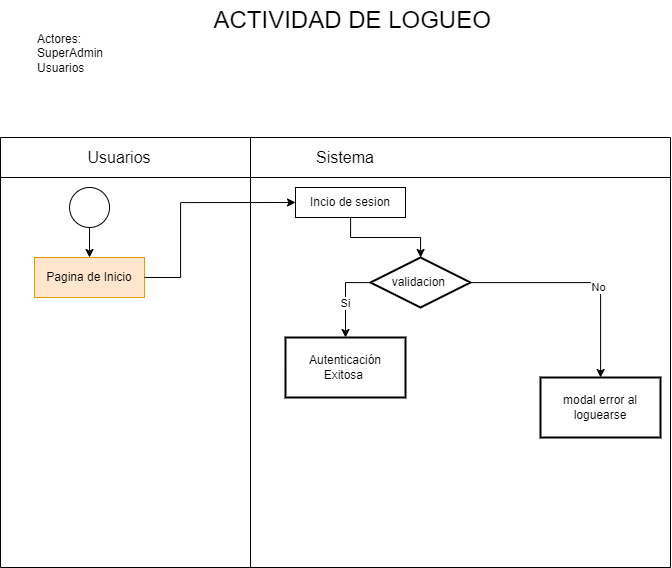

The diagram above was exported from draw.io. Its source (the exported page's mxGraphModel, read from the mxfile embedded in the PNG):
<mxGraphModel dx="1835" dy="980" grid="1" gridSize="10" guides="1" tooltips="1" connect="1" arrows="1" fold="1" page="1" pageScale="1" pageWidth="1169" pageHeight="827" math="0" shadow="0">
  <root>
    <mxCell id="0" />
    <mxCell id="1" parent="0" />
    <mxCell id="u2q0OTLQmqYyoFXzDcXL-3" value="" style="swimlane;html=1;startSize=40;horizontal=0;direction=south;" parent="1" vertex="1">
      <mxGeometry x="150" y="220" width="250" height="430" as="geometry" />
    </mxCell>
    <mxCell id="u2q0OTLQmqYyoFXzDcXL-4" value="" style="ellipse;whiteSpace=wrap;html=1;" parent="u2q0OTLQmqYyoFXzDcXL-3" vertex="1">
      <mxGeometry x="69.03999999999999" y="50" width="40" height="40" as="geometry" />
    </mxCell>
    <mxCell id="u2q0OTLQmqYyoFXzDcXL-5" value="Usuarios" style="text;html=1;align=center;verticalAlign=middle;whiteSpace=wrap;rounded=0;fontSize=16;" parent="u2q0OTLQmqYyoFXzDcXL-3" vertex="1">
      <mxGeometry x="34.04" width="170" height="40" as="geometry" />
    </mxCell>
    <mxCell id="u2q0OTLQmqYyoFXzDcXL-9" value="Pagina de Inicio" style="rounded=0;whiteSpace=wrap;html=1;fontFamily=Helvetica;fontSize=12;align=center;fillColor=#ffe6cc;strokeColor=#d79b00;" parent="u2q0OTLQmqYyoFXzDcXL-3" vertex="1">
      <mxGeometry x="34.04" y="120" width="110" height="40" as="geometry" />
    </mxCell>
    <mxCell id="u2q0OTLQmqYyoFXzDcXL-13" value="" style="edgeStyle=orthogonalEdgeStyle;rounded=0;orthogonalLoop=1;jettySize=auto;html=1;" parent="u2q0OTLQmqYyoFXzDcXL-3" source="u2q0OTLQmqYyoFXzDcXL-4" target="u2q0OTLQmqYyoFXzDcXL-9" edge="1">
      <mxGeometry relative="1" as="geometry" />
    </mxCell>
    <mxCell id="u2q0OTLQmqYyoFXzDcXL-15" value="" style="swimlane;html=1;startSize=40;horizontal=0;direction=south;" parent="1" vertex="1">
      <mxGeometry x="400" y="220" width="420" height="430" as="geometry" />
    </mxCell>
    <mxCell id="u2q0OTLQmqYyoFXzDcXL-16" value="Sistema" style="text;html=1;align=center;verticalAlign=middle;whiteSpace=wrap;rounded=0;fontSize=16;" parent="u2q0OTLQmqYyoFXzDcXL-15" vertex="1">
      <mxGeometry x="10" width="170" height="40" as="geometry" />
    </mxCell>
    <mxCell id="pi-0jRA3YQnr5L9IvbQT-4" style="edgeStyle=orthogonalEdgeStyle;rounded=0;orthogonalLoop=1;jettySize=auto;html=1;" parent="u2q0OTLQmqYyoFXzDcXL-15" source="u2q0OTLQmqYyoFXzDcXL-10" target="pi-0jRA3YQnr5L9IvbQT-3" edge="1">
      <mxGeometry relative="1" as="geometry" />
    </mxCell>
    <mxCell id="u2q0OTLQmqYyoFXzDcXL-10" value="Incio de sesion" style="rounded=0;whiteSpace=wrap;html=1;fontFamily=Helvetica;fontSize=12;fontColor=#000000;align=center;" parent="u2q0OTLQmqYyoFXzDcXL-15" vertex="1">
      <mxGeometry x="45" y="50" width="110" height="30" as="geometry" />
    </mxCell>
    <mxCell id="pi-0jRA3YQnr5L9IvbQT-11" value="" style="edgeStyle=orthogonalEdgeStyle;rounded=0;orthogonalLoop=1;jettySize=auto;html=1;" parent="u2q0OTLQmqYyoFXzDcXL-15" source="pi-0jRA3YQnr5L9IvbQT-3" target="pi-0jRA3YQnr5L9IvbQT-10" edge="1">
      <mxGeometry relative="1" as="geometry">
        <Array as="points">
          <mxPoint x="95" y="145" />
        </Array>
      </mxGeometry>
    </mxCell>
    <mxCell id="pi-0jRA3YQnr5L9IvbQT-12" value="Si" style="edgeLabel;html=1;align=center;verticalAlign=middle;resizable=0;points=[];" parent="pi-0jRA3YQnr5L9IvbQT-11" connectable="0" vertex="1">
      <mxGeometry x="0.1167" y="-1" relative="1" as="geometry">
        <mxPoint as="offset" />
      </mxGeometry>
    </mxCell>
    <mxCell id="pi-0jRA3YQnr5L9IvbQT-3" value="validacion&amp;nbsp;" style="strokeWidth=2;html=1;shape=mxgraph.flowchart.decision;whiteSpace=wrap;" parent="u2q0OTLQmqYyoFXzDcXL-15" vertex="1">
      <mxGeometry x="120" y="120" width="100" height="50" as="geometry" />
    </mxCell>
    <mxCell id="pi-0jRA3YQnr5L9IvbQT-10" value="Autenticación Exitosa&amp;nbsp;" style="whiteSpace=wrap;html=1;strokeWidth=2;" parent="u2q0OTLQmqYyoFXzDcXL-15" vertex="1">
      <mxGeometry x="35" y="200" width="120" height="60" as="geometry" />
    </mxCell>
    <mxCell id="u2q0OTLQmqYyoFXzDcXL-19" value="&lt;font style=&quot;font-size: 24px;&quot;&gt;ACTIVIDAD DE LOGUEO&amp;nbsp;&lt;/font&gt;" style="text;html=1;align=center;verticalAlign=middle;resizable=0;points=[];autosize=1;strokeColor=none;fillColor=none;" parent="1" vertex="1">
      <mxGeometry x="350" y="83" width="310" height="40" as="geometry" />
    </mxCell>
    <mxCell id="u2q0OTLQmqYyoFXzDcXL-20" value="Actores:&lt;div&gt;SuperAdmin&lt;/div&gt;&lt;div&gt;Usuarios&lt;/div&gt;&lt;div&gt;&lt;br&gt;&lt;/div&gt;" style="text;html=1;align=left;verticalAlign=middle;resizable=0;points=[];autosize=1;strokeColor=none;fillColor=none;" parent="1" vertex="1">
      <mxGeometry x="185" y="108" width="90" height="70" as="geometry" />
    </mxCell>
    <mxCell id="u2q0OTLQmqYyoFXzDcXL-6" style="edgeStyle=orthogonalEdgeStyle;rounded=0;orthogonalLoop=1;jettySize=auto;html=1;exitX=1;exitY=0.5;exitDx=0;exitDy=0;entryX=0;entryY=0.5;entryDx=0;entryDy=0;" parent="1" source="u2q0OTLQmqYyoFXzDcXL-9" target="u2q0OTLQmqYyoFXzDcXL-10" edge="1">
      <mxGeometry relative="1" as="geometry">
        <Array as="points">
          <mxPoint x="330" y="360" />
          <mxPoint x="330" y="285" />
        </Array>
      </mxGeometry>
    </mxCell>
    <mxCell id="pi-0jRA3YQnr5L9IvbQT-5" value="modal error al loguearse" style="whiteSpace=wrap;html=1;strokeWidth=2;" parent="1" vertex="1">
      <mxGeometry x="690" y="460" width="120" height="60" as="geometry" />
    </mxCell>
    <mxCell id="pi-0jRA3YQnr5L9IvbQT-6" value="" style="edgeStyle=orthogonalEdgeStyle;rounded=0;orthogonalLoop=1;jettySize=auto;html=1;" parent="1" source="pi-0jRA3YQnr5L9IvbQT-3" target="pi-0jRA3YQnr5L9IvbQT-5" edge="1">
      <mxGeometry relative="1" as="geometry" />
    </mxCell>
    <mxCell id="pi-0jRA3YQnr5L9IvbQT-9" value="No" style="edgeLabel;html=1;align=center;verticalAlign=middle;resizable=0;points=[];" parent="pi-0jRA3YQnr5L9IvbQT-6" connectable="0" vertex="1">
      <mxGeometry x="0.196" y="-3" relative="1" as="geometry">
        <mxPoint as="offset" />
      </mxGeometry>
    </mxCell>
  </root>
</mxGraphModel>